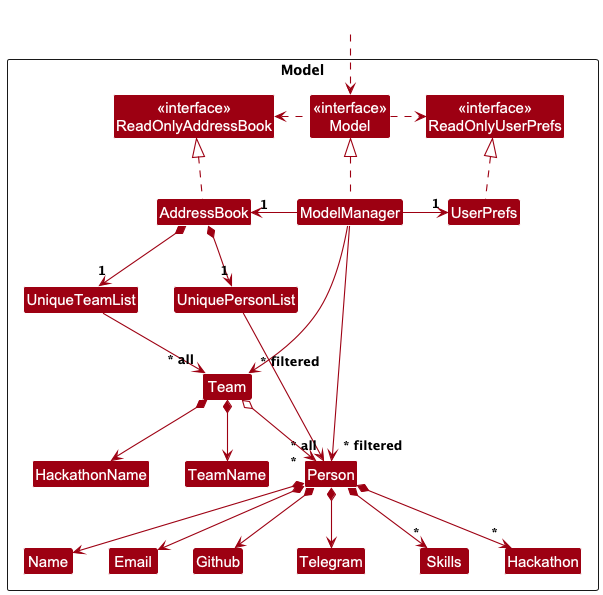

The diagram above was rendered by PlantUML. Its source (embedded in the PNG):
@startuml
!include style.puml
skinparam arrowThickness 1.1
skinparam arrowColor MODEL_COLOR
skinparam classBackgroundColor MODEL_COLOR

Package Model as ModelPackage <<Rectangle>>{
Class "<<interface>>\nReadOnlyAddressBook" as ReadOnlyAddressBook
Class "<<interface>>\nReadOnlyUserPrefs" as ReadOnlyUserPrefs
Class "<<interface>>\nModel" as Model
Class AddressBook
Class ModelManager
Class UserPrefs

Class UniquePersonList
Class UniqueTeamList
Class Person
Class Team
Class Email
Class Telegram
Class Name
Class Github
Class Skills
Class Hackathon
Class TeamName
Class HackathonName

Class I #FFFFFF
}

Class HiddenOutside #FFFFFF
HiddenOutside ..> Model

AddressBook .up.|> ReadOnlyAddressBook

ModelManager .up.|> Model
Model .right.> ReadOnlyUserPrefs
Model .left.> ReadOnlyAddressBook
ModelManager -left-> "1" AddressBook
ModelManager -right-> "1" UserPrefs
UserPrefs .up.|> ReadOnlyUserPrefs

AddressBook *--> "1" UniquePersonList
AddressBook *--> "1" UniqueTeamList
UniquePersonList --> "~* all" Person
UniqueTeamList --> "~* all" Team
Person *--> Name
Person *--> Email
Person *--> Telegram
Person *--> Github
Person *--> "*" Skills
Person *--> "*" Hackathon

Team *--> TeamName
Team *--> HackathonName
Team o--> "*" Person

Person -[hidden]up--> I
UniquePersonList -[hidden]right-> I

Name -[hidden]right-> Email
Github -[hidden]right-> Github
Telegram -[hidden]right-> Telegram

ModelManager --> "~* filtered" Person
ModelManager --> "~* filtered" Team
@enduml